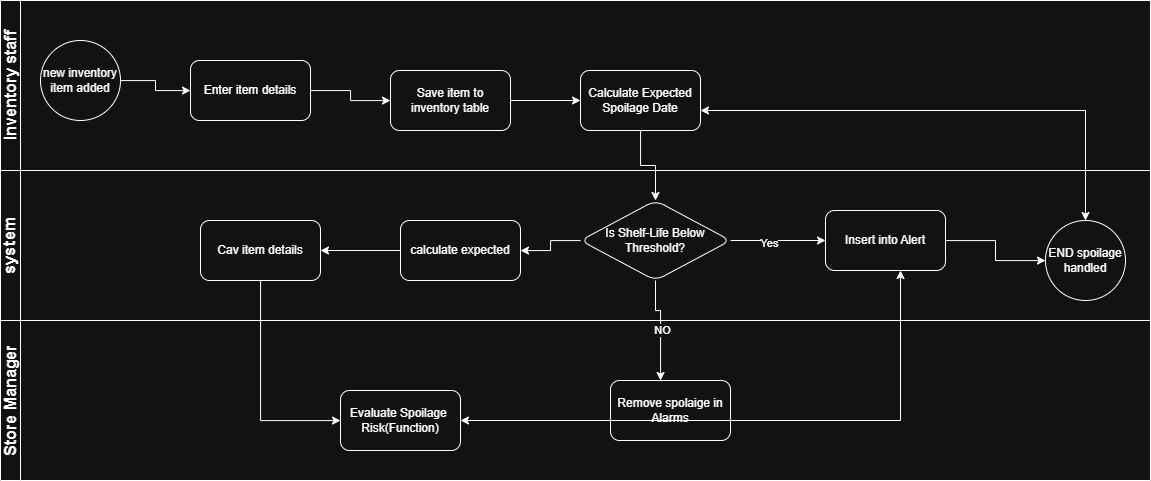

The diagram above was exported from draw.io. Its source (the exported page's mxGraphModel, read from the mxfile embedded in the PNG):
<mxGraphModel dx="1163" dy="575" grid="1" gridSize="10" guides="1" tooltips="1" connect="1" arrows="1" fold="1" page="1" pageScale="1" pageWidth="850" pageHeight="1100" math="0" shadow="0">
  <root>
    <mxCell id="0" />
    <mxCell id="1" parent="0" />
    <mxCell id="bwYESRxHIoYY-sxzw2Zs-7" edge="1" parent="1" source="bwYESRxHIoYY-sxzw2Zs-1" style="edgeStyle=orthogonalEdgeStyle;rounded=0;orthogonalLoop=1;jettySize=auto;html=1;" target="bwYESRxHIoYY-sxzw2Zs-2" value="">
      <mxGeometry relative="1" as="geometry" />
    </mxCell>
    <mxCell id="bwYESRxHIoYY-sxzw2Zs-6" edge="1" parent="1" source="bwYESRxHIoYY-sxzw2Zs-2" style="edgeStyle=orthogonalEdgeStyle;rounded=0;orthogonalLoop=1;jettySize=auto;html=1;" target="bwYESRxHIoYY-sxzw2Zs-4" value="">
      <mxGeometry relative="1" as="geometry" />
    </mxCell>
    <mxCell id="bwYESRxHIoYY-sxzw2Zs-2" parent="1" style="rounded=1;whiteSpace=wrap;html=1;" value="Enter item details" vertex="1">
      <mxGeometry height="60" width="120" x="190" y="190" as="geometry" />
    </mxCell>
    <mxCell id="bwYESRxHIoYY-sxzw2Zs-9" edge="1" parent="1" source="bwYESRxHIoYY-sxzw2Zs-4" style="edgeStyle=orthogonalEdgeStyle;rounded=0;orthogonalLoop=1;jettySize=auto;html=1;" target="bwYESRxHIoYY-sxzw2Zs-8" value="">
      <mxGeometry relative="1" as="geometry" />
    </mxCell>
    <mxCell id="bwYESRxHIoYY-sxzw2Zs-4" parent="1" style="rounded=1;whiteSpace=wrap;html=1;" value="Save item to inventory table" vertex="1">
      <mxGeometry height="60" width="120" x="390" y="200" as="geometry" />
    </mxCell>
    <mxCell id="bwYESRxHIoYY-sxzw2Zs-11" edge="1" parent="1" source="bwYESRxHIoYY-sxzw2Zs-8" style="edgeStyle=orthogonalEdgeStyle;rounded=0;orthogonalLoop=1;jettySize=auto;html=1;" target="bwYESRxHIoYY-sxzw2Zs-10" value="">
      <mxGeometry relative="1" as="geometry" />
    </mxCell>
    <mxCell id="bwYESRxHIoYY-sxzw2Zs-8" parent="1" style="rounded=1;whiteSpace=wrap;html=1;" value="Calculate Expected Spoilage Date" vertex="1">
      <mxGeometry height="60" width="120" x="580" y="200" as="geometry" />
    </mxCell>
    <mxCell id="bwYESRxHIoYY-sxzw2Zs-16" edge="1" parent="1" source="bwYESRxHIoYY-sxzw2Zs-10" style="edgeStyle=orthogonalEdgeStyle;rounded=0;orthogonalLoop=1;jettySize=auto;html=1;" target="bwYESRxHIoYY-sxzw2Zs-15" value="">
      <mxGeometry relative="1" as="geometry" />
    </mxCell>
    <mxCell id="bwYESRxHIoYY-sxzw2Zs-18" edge="1" parent="1" source="bwYESRxHIoYY-sxzw2Zs-10" style="edgeStyle=orthogonalEdgeStyle;rounded=0;orthogonalLoop=1;jettySize=auto;html=1;" target="bwYESRxHIoYY-sxzw2Zs-17" value="">
      <mxGeometry relative="1" as="geometry">
        <Array as="points">
          <mxPoint x="655" y="440" />
          <mxPoint x="660" y="440" />
        </Array>
      </mxGeometry>
    </mxCell>
    <mxCell id="bwYESRxHIoYY-sxzw2Zs-19" connectable="0" parent="bwYESRxHIoYY-sxzw2Zs-18" style="edgeLabel;html=1;align=center;verticalAlign=middle;resizable=0;points=[];" value="NO" vertex="1">
      <mxGeometry relative="1" x="0.0484" y="1" as="geometry">
        <mxPoint as="offset" />
      </mxGeometry>
    </mxCell>
    <mxCell id="bwYESRxHIoYY-sxzw2Zs-21" edge="1" parent="1" source="bwYESRxHIoYY-sxzw2Zs-10" style="edgeStyle=orthogonalEdgeStyle;rounded=0;orthogonalLoop=1;jettySize=auto;html=1;" target="bwYESRxHIoYY-sxzw2Zs-20" value="">
      <mxGeometry relative="1" as="geometry" />
    </mxCell>
    <mxCell id="bwYESRxHIoYY-sxzw2Zs-31" connectable="0" parent="bwYESRxHIoYY-sxzw2Zs-21" style="edgeLabel;html=1;align=center;verticalAlign=middle;resizable=0;points=[];" value="Yes" vertex="1">
      <mxGeometry relative="1" x="-0.1836" y="-2" as="geometry">
        <mxPoint as="offset" />
      </mxGeometry>
    </mxCell>
    <mxCell id="bwYESRxHIoYY-sxzw2Zs-10" parent="1" style="rhombus;whiteSpace=wrap;html=1;rounded=1;" value="Is Shelf-Life Below Threshold?" vertex="1">
      <mxGeometry height="80" width="150" x="580" y="330" as="geometry" />
    </mxCell>
    <mxCell id="bwYESRxHIoYY-sxzw2Zs-25" edge="1" parent="1" source="bwYESRxHIoYY-sxzw2Zs-15" style="edgeStyle=orthogonalEdgeStyle;rounded=0;orthogonalLoop=1;jettySize=auto;html=1;" target="bwYESRxHIoYY-sxzw2Zs-24" value="">
      <mxGeometry relative="1" as="geometry" />
    </mxCell>
    <mxCell id="bwYESRxHIoYY-sxzw2Zs-15" parent="1" style="whiteSpace=wrap;html=1;rounded=1;" value="calculate expected" vertex="1">
      <mxGeometry height="60" width="120" x="400" y="350" as="geometry" />
    </mxCell>
    <mxCell id="bwYESRxHIoYY-sxzw2Zs-17" parent="1" style="rounded=1;whiteSpace=wrap;html=1;" value="Remove spolaige in Alarms" vertex="1">
      <mxGeometry height="60" width="120" x="610" y="510" as="geometry" />
    </mxCell>
    <mxCell id="bwYESRxHIoYY-sxzw2Zs-33" edge="1" parent="1" source="bwYESRxHIoYY-sxzw2Zs-20" style="edgeStyle=orthogonalEdgeStyle;rounded=0;orthogonalLoop=1;jettySize=auto;html=1;" target="bwYESRxHIoYY-sxzw2Zs-32" value="">
      <mxGeometry relative="1" as="geometry" />
    </mxCell>
    <mxCell id="bwYESRxHIoYY-sxzw2Zs-20" parent="1" style="rounded=1;whiteSpace=wrap;html=1;" value="Insert into Alert" vertex="1">
      <mxGeometry height="60" width="120" x="825" y="340" as="geometry" />
    </mxCell>
    <mxCell id="bwYESRxHIoYY-sxzw2Zs-27" edge="1" parent="1" source="bwYESRxHIoYY-sxzw2Zs-24" style="edgeStyle=orthogonalEdgeStyle;rounded=0;orthogonalLoop=1;jettySize=auto;html=1;" target="bwYESRxHIoYY-sxzw2Zs-26" value="">
      <mxGeometry relative="1" as="geometry">
        <Array as="points">
          <mxPoint x="260" y="550" />
        </Array>
      </mxGeometry>
    </mxCell>
    <mxCell id="bwYESRxHIoYY-sxzw2Zs-24" parent="1" style="rounded=1;whiteSpace=wrap;html=1;" value="Cav item details" vertex="1">
      <mxGeometry height="60" width="120" x="200" y="350" as="geometry" />
    </mxCell>
    <mxCell id="bwYESRxHIoYY-sxzw2Zs-26" parent="1" style="rounded=1;whiteSpace=wrap;html=1;" value="Evaluate Spoilage&amp;nbsp;&lt;div&gt;Risk(Function)&lt;/div&gt;" vertex="1">
      <mxGeometry height="60" width="120" x="340" y="520" as="geometry" />
    </mxCell>
    <mxCell id="bwYESRxHIoYY-sxzw2Zs-30" edge="1" parent="1" source="bwYESRxHIoYY-sxzw2Zs-26" style="endArrow=classic;startArrow=classic;html=1;rounded=0;exitX=1;exitY=0.5;exitDx=0;exitDy=0;" value="">
      <mxGeometry height="50" relative="1" width="50" as="geometry">
        <Array as="points">
          <mxPoint x="900" y="550" />
        </Array>
        <mxPoint x="850" y="450" as="sourcePoint" />
        <mxPoint x="900" y="400" as="targetPoint" />
      </mxGeometry>
    </mxCell>
    <mxCell id="bwYESRxHIoYY-sxzw2Zs-32" parent="1" style="ellipse;whiteSpace=wrap;html=1;rounded=1;" value="END spoilage handled" vertex="1">
      <mxGeometry height="80" width="80" x="1045" y="350" as="geometry" />
    </mxCell>
    <mxCell id="bwYESRxHIoYY-sxzw2Zs-36" edge="1" parent="1" style="endArrow=classic;startArrow=classic;html=1;rounded=0;entryX=0.5;entryY=0;entryDx=0;entryDy=0;" target="bwYESRxHIoYY-sxzw2Zs-32" value="">
      <mxGeometry height="50" relative="1" width="50" as="geometry">
        <Array as="points">
          <mxPoint x="1085" y="240" />
        </Array>
        <mxPoint x="700" y="240" as="sourcePoint" />
        <mxPoint x="750" y="190" as="targetPoint" />
      </mxGeometry>
    </mxCell>
    <mxCell id="fHhT7r7uG2c1NMfexv0z-2" parent="1" style="swimlane;startSize=20;horizontal=0;html=1;whiteSpace=wrap;" value="&lt;font style=&quot;font-size: 17px;&quot;&gt;system&lt;/font&gt;" vertex="1">
      <mxGeometry height="150" width="1150" y="300" as="geometry" />
    </mxCell>
    <mxCell id="fHhT7r7uG2c1NMfexv0z-3" parent="1" style="swimlane;startSize=20;horizontal=0;html=1;whiteSpace=wrap;" value="&lt;font style=&quot;font-size: 16px;&quot;&gt;&lt;font style=&quot;&quot;&gt;Inventory staf&lt;/font&gt;f&lt;/font&gt;" vertex="1">
      <mxGeometry height="170" width="1150" y="130" as="geometry" />
    </mxCell>
    <mxCell id="bwYESRxHIoYY-sxzw2Zs-1" parent="fHhT7r7uG2c1NMfexv0z-3" style="ellipse;whiteSpace=wrap;html=1;aspect=fixed;" value="new inventory item added" vertex="1">
      <mxGeometry height="80" width="80" x="40" y="40" as="geometry" />
    </mxCell>
    <mxCell id="fHhT7r7uG2c1NMfexv0z-4" parent="1" style="swimlane;startSize=20;horizontal=0;html=1;whiteSpace=wrap;" value="&lt;font style=&quot;font-size: 16px;&quot;&gt;Store Manager&lt;/font&gt;" vertex="1">
      <mxGeometry height="160" width="1150" y="450" as="geometry" />
    </mxCell>
  </root>
</mxGraphModel>